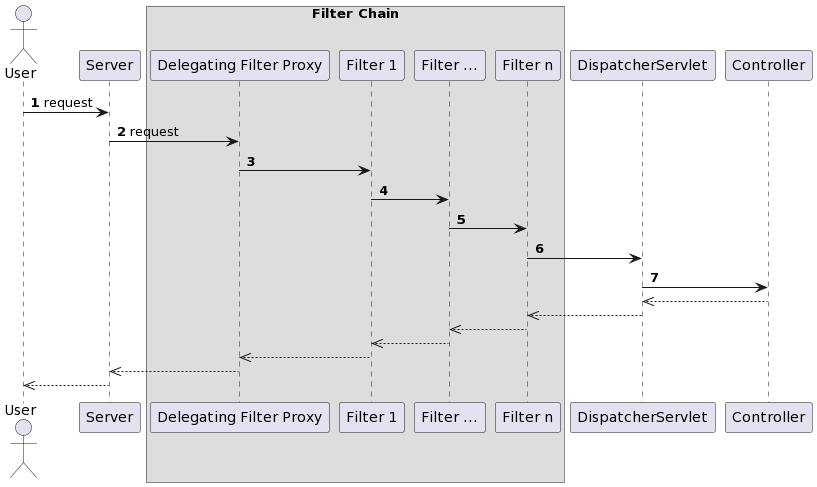

The diagram above was rendered by PlantUML. Its source (embedded in the PNG):
@startuml
autonumber

actor User
participant Server

box "Filter Chain"
    participant "Delegating Filter Proxy" as F1
    participant "Filter 1" as F2
    participant "Filter ..." as F3
    participant "Filter n" as F4
end box

participant DispatcherServlet as DS
participant Controller

User -> Server : request
Server -> F1 : request
F1 -> F2
F2 -> F3
F3 -> F4
F4 -> DS
DS -> Controller

autonumber stop

Controller -->> DS
DS -->> F4
F4 -->> F3
F3 -->> F2
F2 -->> F1
F1 -->> Server
Server -->> User
@enduml